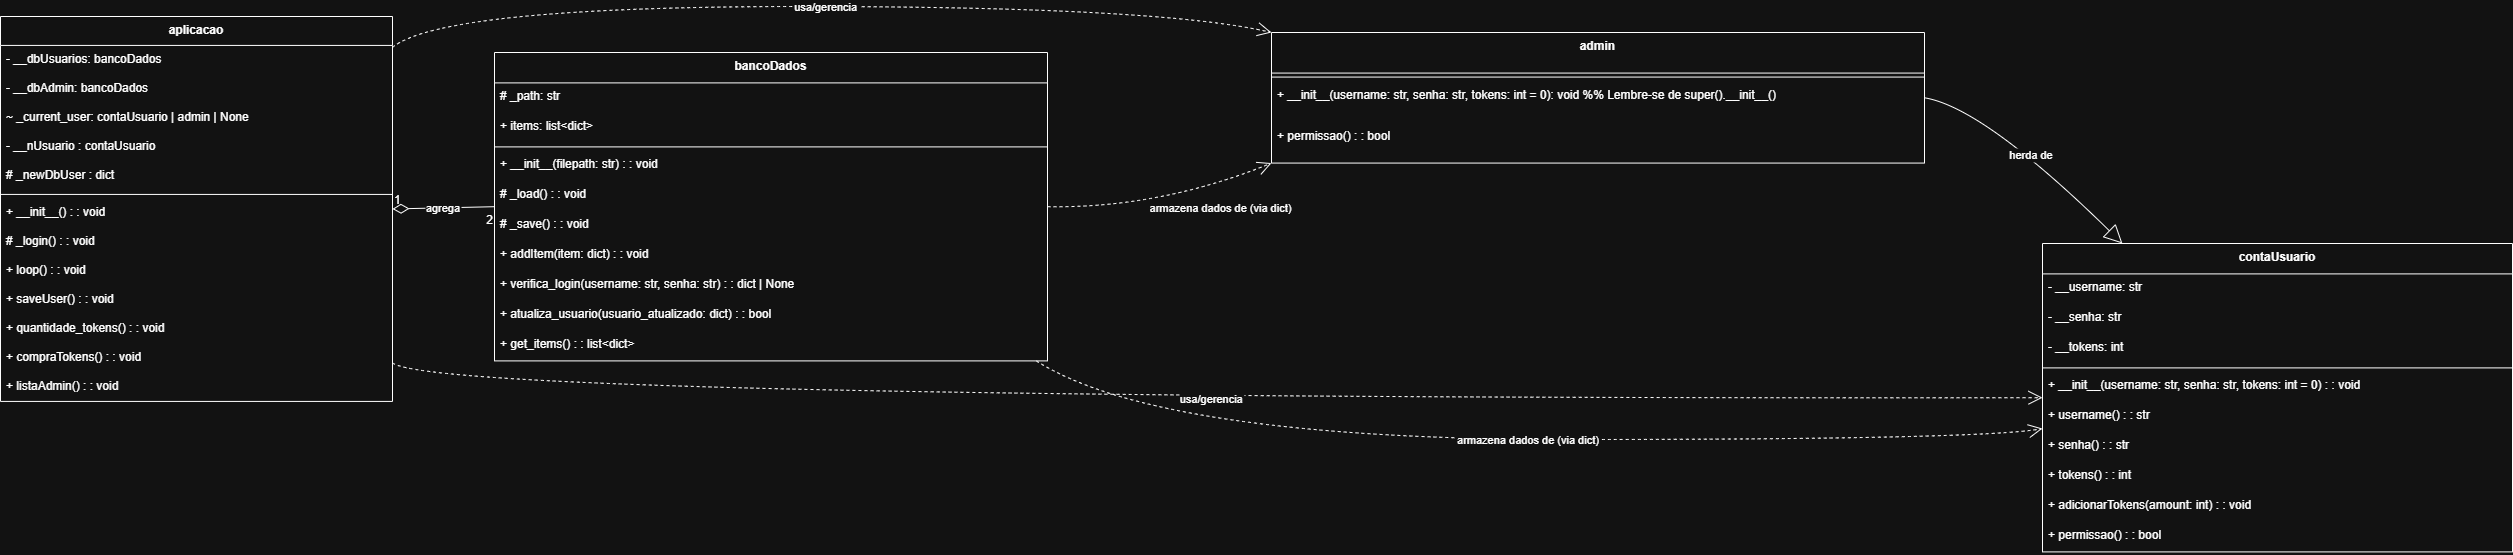

The diagram above was exported from draw.io. Its source (the exported page's mxGraphModel, read from the mxfile embedded in the PNG):
<mxGraphModel dx="1026" dy="656" grid="1" gridSize="10" guides="1" tooltips="1" connect="1" arrows="1" fold="1" page="1" pageScale="1" pageWidth="1169" pageHeight="827" background="#ffffff" math="0" shadow="0">
  <root>
    <mxCell id="0" />
    <mxCell id="1" parent="0" />
    <mxCell id="qZ95Kztvq7CaKRbhKZaK-1" value="contaUsuario" style="swimlane;fontStyle=1;align=center;verticalAlign=top;childLayout=stackLayout;horizontal=1;startSize=30.4;horizontalStack=0;resizeParent=1;resizeParentMax=0;resizeLast=0;collapsible=0;marginBottom=0;" vertex="1" parent="1">
      <mxGeometry x="2062" y="257" width="470" height="308.4" as="geometry" />
    </mxCell>
    <mxCell id="qZ95Kztvq7CaKRbhKZaK-2" value="- __username: str" style="text;strokeColor=none;fillColor=none;align=left;verticalAlign=top;spacingLeft=4;spacingRight=4;overflow=hidden;rotatable=0;points=[[0,0.5],[1,0.5]];portConstraint=eastwest;" vertex="1" parent="qZ95Kztvq7CaKRbhKZaK-1">
      <mxGeometry y="30.4" width="470" height="30" as="geometry" />
    </mxCell>
    <mxCell id="qZ95Kztvq7CaKRbhKZaK-3" value="- __senha: str" style="text;strokeColor=none;fillColor=none;align=left;verticalAlign=top;spacingLeft=4;spacingRight=4;overflow=hidden;rotatable=0;points=[[0,0.5],[1,0.5]];portConstraint=eastwest;" vertex="1" parent="qZ95Kztvq7CaKRbhKZaK-1">
      <mxGeometry y="60.4" width="470" height="30" as="geometry" />
    </mxCell>
    <mxCell id="qZ95Kztvq7CaKRbhKZaK-4" value="- __tokens: int" style="text;strokeColor=none;fillColor=none;align=left;verticalAlign=top;spacingLeft=4;spacingRight=4;overflow=hidden;rotatable=0;points=[[0,0.5],[1,0.5]];portConstraint=eastwest;" vertex="1" parent="qZ95Kztvq7CaKRbhKZaK-1">
      <mxGeometry y="90.4" width="470" height="30" as="geometry" />
    </mxCell>
    <mxCell id="qZ95Kztvq7CaKRbhKZaK-5" style="line;strokeWidth=1;fillColor=none;align=left;verticalAlign=middle;spacingTop=-1;spacingLeft=3;spacingRight=3;rotatable=0;labelPosition=right;points=[];portConstraint=eastwest;strokeColor=inherit;" vertex="1" parent="qZ95Kztvq7CaKRbhKZaK-1">
      <mxGeometry y="120.4" width="470" height="8" as="geometry" />
    </mxCell>
    <mxCell id="qZ95Kztvq7CaKRbhKZaK-6" value="+ __init__(username: str, senha: str, tokens: int = 0) : : void" style="text;strokeColor=none;fillColor=none;align=left;verticalAlign=top;spacingLeft=4;spacingRight=4;overflow=hidden;rotatable=0;points=[[0,0.5],[1,0.5]];portConstraint=eastwest;" vertex="1" parent="qZ95Kztvq7CaKRbhKZaK-1">
      <mxGeometry y="128.4" width="470" height="30" as="geometry" />
    </mxCell>
    <mxCell id="qZ95Kztvq7CaKRbhKZaK-7" value="+ username() : : str" style="text;strokeColor=none;fillColor=none;align=left;verticalAlign=top;spacingLeft=4;spacingRight=4;overflow=hidden;rotatable=0;points=[[0,0.5],[1,0.5]];portConstraint=eastwest;" vertex="1" parent="qZ95Kztvq7CaKRbhKZaK-1">
      <mxGeometry y="158.4" width="470" height="30" as="geometry" />
    </mxCell>
    <mxCell id="qZ95Kztvq7CaKRbhKZaK-8" value="+ senha() : : str " style="text;strokeColor=none;fillColor=none;align=left;verticalAlign=top;spacingLeft=4;spacingRight=4;overflow=hidden;rotatable=0;points=[[0,0.5],[1,0.5]];portConstraint=eastwest;" vertex="1" parent="qZ95Kztvq7CaKRbhKZaK-1">
      <mxGeometry y="188.4" width="470" height="30" as="geometry" />
    </mxCell>
    <mxCell id="qZ95Kztvq7CaKRbhKZaK-9" value="+ tokens() : : int" style="text;strokeColor=none;fillColor=none;align=left;verticalAlign=top;spacingLeft=4;spacingRight=4;overflow=hidden;rotatable=0;points=[[0,0.5],[1,0.5]];portConstraint=eastwest;" vertex="1" parent="qZ95Kztvq7CaKRbhKZaK-1">
      <mxGeometry y="218.4" width="470" height="30" as="geometry" />
    </mxCell>
    <mxCell id="qZ95Kztvq7CaKRbhKZaK-10" value="+ adicionarTokens(amount: int) : : void" style="text;strokeColor=none;fillColor=none;align=left;verticalAlign=top;spacingLeft=4;spacingRight=4;overflow=hidden;rotatable=0;points=[[0,0.5],[1,0.5]];portConstraint=eastwest;" vertex="1" parent="qZ95Kztvq7CaKRbhKZaK-1">
      <mxGeometry y="248.4" width="470" height="30" as="geometry" />
    </mxCell>
    <mxCell id="qZ95Kztvq7CaKRbhKZaK-11" value="+ permissao() : : bool" style="text;strokeColor=none;fillColor=none;align=left;verticalAlign=top;spacingLeft=4;spacingRight=4;overflow=hidden;rotatable=0;points=[[0,0.5],[1,0.5]];portConstraint=eastwest;" vertex="1" parent="qZ95Kztvq7CaKRbhKZaK-1">
      <mxGeometry y="278.4" width="470" height="30" as="geometry" />
    </mxCell>
    <mxCell id="qZ95Kztvq7CaKRbhKZaK-12" value="admin" style="swimlane;fontStyle=1;align=center;verticalAlign=top;childLayout=stackLayout;horizontal=1;startSize=40.57142857142857;horizontalStack=0;resizeParent=1;resizeParentMax=0;resizeLast=0;collapsible=0;marginBottom=0;" vertex="1" parent="1">
      <mxGeometry x="1291" y="46" width="653" height="130.57142857142856" as="geometry" />
    </mxCell>
    <mxCell id="qZ95Kztvq7CaKRbhKZaK-13" style="line;strokeWidth=1;fillColor=none;align=left;verticalAlign=middle;spacingTop=-1;spacingLeft=3;spacingRight=3;rotatable=0;labelPosition=right;points=[];portConstraint=eastwest;strokeColor=inherit;" vertex="1" parent="qZ95Kztvq7CaKRbhKZaK-12">
      <mxGeometry y="40.57142857142857" width="653" height="8" as="geometry" />
    </mxCell>
    <mxCell id="qZ95Kztvq7CaKRbhKZaK-14" value="+ __init__(username: str, senha: str, tokens: int = 0): void  %% Lembre-se de super().__init__()" style="text;strokeColor=none;fillColor=none;align=left;verticalAlign=top;spacingLeft=4;spacingRight=4;overflow=hidden;rotatable=0;points=[[0,0.5],[1,0.5]];portConstraint=eastwest;" vertex="1" parent="qZ95Kztvq7CaKRbhKZaK-12">
      <mxGeometry y="48.57142857142857" width="653" height="41" as="geometry" />
    </mxCell>
    <mxCell id="qZ95Kztvq7CaKRbhKZaK-15" value="+ permissao() : : bool" style="text;strokeColor=none;fillColor=none;align=left;verticalAlign=top;spacingLeft=4;spacingRight=4;overflow=hidden;rotatable=0;points=[[0,0.5],[1,0.5]];portConstraint=eastwest;" vertex="1" parent="qZ95Kztvq7CaKRbhKZaK-12">
      <mxGeometry y="89.57142857142857" width="653" height="41" as="geometry" />
    </mxCell>
    <mxCell id="qZ95Kztvq7CaKRbhKZaK-16" value="bancoDados" style="swimlane;fontStyle=1;align=center;verticalAlign=top;childLayout=stackLayout;horizontal=1;startSize=30.4;horizontalStack=0;resizeParent=1;resizeParentMax=0;resizeLast=0;collapsible=0;marginBottom=0;" vertex="1" parent="1">
      <mxGeometry x="514" y="66" width="553" height="308.4" as="geometry" />
    </mxCell>
    <mxCell id="qZ95Kztvq7CaKRbhKZaK-17" value="# _path: str" style="text;strokeColor=none;fillColor=none;align=left;verticalAlign=top;spacingLeft=4;spacingRight=4;overflow=hidden;rotatable=0;points=[[0,0.5],[1,0.5]];portConstraint=eastwest;" vertex="1" parent="qZ95Kztvq7CaKRbhKZaK-16">
      <mxGeometry y="30.4" width="553" height="30" as="geometry" />
    </mxCell>
    <mxCell id="qZ95Kztvq7CaKRbhKZaK-18" value="+ items: list&lt;dict&gt;" style="text;strokeColor=none;fillColor=none;align=left;verticalAlign=top;spacingLeft=4;spacingRight=4;overflow=hidden;rotatable=0;points=[[0,0.5],[1,0.5]];portConstraint=eastwest;" vertex="1" parent="qZ95Kztvq7CaKRbhKZaK-16">
      <mxGeometry y="60.4" width="553" height="30" as="geometry" />
    </mxCell>
    <mxCell id="qZ95Kztvq7CaKRbhKZaK-19" style="line;strokeWidth=1;fillColor=none;align=left;verticalAlign=middle;spacingTop=-1;spacingLeft=3;spacingRight=3;rotatable=0;labelPosition=right;points=[];portConstraint=eastwest;strokeColor=inherit;" vertex="1" parent="qZ95Kztvq7CaKRbhKZaK-16">
      <mxGeometry y="90.4" width="553" height="8" as="geometry" />
    </mxCell>
    <mxCell id="qZ95Kztvq7CaKRbhKZaK-20" value="+ __init__(filepath: str) : : void" style="text;strokeColor=none;fillColor=none;align=left;verticalAlign=top;spacingLeft=4;spacingRight=4;overflow=hidden;rotatable=0;points=[[0,0.5],[1,0.5]];portConstraint=eastwest;" vertex="1" parent="qZ95Kztvq7CaKRbhKZaK-16">
      <mxGeometry y="98.4" width="553" height="30" as="geometry" />
    </mxCell>
    <mxCell id="qZ95Kztvq7CaKRbhKZaK-21" value="# _load() : : void" style="text;strokeColor=none;fillColor=none;align=left;verticalAlign=top;spacingLeft=4;spacingRight=4;overflow=hidden;rotatable=0;points=[[0,0.5],[1,0.5]];portConstraint=eastwest;" vertex="1" parent="qZ95Kztvq7CaKRbhKZaK-16">
      <mxGeometry y="128.4" width="553" height="30" as="geometry" />
    </mxCell>
    <mxCell id="qZ95Kztvq7CaKRbhKZaK-22" value="# _save() : : void" style="text;strokeColor=none;fillColor=none;align=left;verticalAlign=top;spacingLeft=4;spacingRight=4;overflow=hidden;rotatable=0;points=[[0,0.5],[1,0.5]];portConstraint=eastwest;" vertex="1" parent="qZ95Kztvq7CaKRbhKZaK-16">
      <mxGeometry y="158.4" width="553" height="30" as="geometry" />
    </mxCell>
    <mxCell id="qZ95Kztvq7CaKRbhKZaK-23" value="+ addItem(item: dict) : : void" style="text;strokeColor=none;fillColor=none;align=left;verticalAlign=top;spacingLeft=4;spacingRight=4;overflow=hidden;rotatable=0;points=[[0,0.5],[1,0.5]];portConstraint=eastwest;" vertex="1" parent="qZ95Kztvq7CaKRbhKZaK-16">
      <mxGeometry y="188.4" width="553" height="30" as="geometry" />
    </mxCell>
    <mxCell id="qZ95Kztvq7CaKRbhKZaK-24" value="+ verifica_login(username: str, senha: str) : : dict | None" style="text;strokeColor=none;fillColor=none;align=left;verticalAlign=top;spacingLeft=4;spacingRight=4;overflow=hidden;rotatable=0;points=[[0,0.5],[1,0.5]];portConstraint=eastwest;" vertex="1" parent="qZ95Kztvq7CaKRbhKZaK-16">
      <mxGeometry y="218.4" width="553" height="30" as="geometry" />
    </mxCell>
    <mxCell id="qZ95Kztvq7CaKRbhKZaK-25" value="+ atualiza_usuario(usuario_atualizado: dict) : : bool" style="text;strokeColor=none;fillColor=none;align=left;verticalAlign=top;spacingLeft=4;spacingRight=4;overflow=hidden;rotatable=0;points=[[0,0.5],[1,0.5]];portConstraint=eastwest;" vertex="1" parent="qZ95Kztvq7CaKRbhKZaK-16">
      <mxGeometry y="248.4" width="553" height="30" as="geometry" />
    </mxCell>
    <mxCell id="qZ95Kztvq7CaKRbhKZaK-26" value="+ get_items() : : list&lt;dict&gt;" style="text;strokeColor=none;fillColor=none;align=left;verticalAlign=top;spacingLeft=4;spacingRight=4;overflow=hidden;rotatable=0;points=[[0,0.5],[1,0.5]];portConstraint=eastwest;" vertex="1" parent="qZ95Kztvq7CaKRbhKZaK-16">
      <mxGeometry y="278.4" width="553" height="30" as="geometry" />
    </mxCell>
    <mxCell id="qZ95Kztvq7CaKRbhKZaK-27" value="aplicacao" style="swimlane;fontStyle=1;align=center;verticalAlign=top;childLayout=stackLayout;horizontal=1;startSize=28.923076923076923;horizontalStack=0;resizeParent=1;resizeParentMax=0;resizeLast=0;collapsible=0;marginBottom=0;" vertex="1" parent="1">
      <mxGeometry x="20" y="30" width="392" height="384.9230769230769" as="geometry" />
    </mxCell>
    <mxCell id="qZ95Kztvq7CaKRbhKZaK-28" value="- __dbUsuarios: bancoDados" style="text;strokeColor=none;fillColor=none;align=left;verticalAlign=top;spacingLeft=4;spacingRight=4;overflow=hidden;rotatable=0;points=[[0,0.5],[1,0.5]];portConstraint=eastwest;" vertex="1" parent="qZ95Kztvq7CaKRbhKZaK-27">
      <mxGeometry y="28.923076923076923" width="392" height="29" as="geometry" />
    </mxCell>
    <mxCell id="qZ95Kztvq7CaKRbhKZaK-29" value="- __dbAdmin: bancoDados" style="text;strokeColor=none;fillColor=none;align=left;verticalAlign=top;spacingLeft=4;spacingRight=4;overflow=hidden;rotatable=0;points=[[0,0.5],[1,0.5]];portConstraint=eastwest;" vertex="1" parent="qZ95Kztvq7CaKRbhKZaK-27">
      <mxGeometry y="57.92307692307692" width="392" height="29" as="geometry" />
    </mxCell>
    <mxCell id="qZ95Kztvq7CaKRbhKZaK-30" value="~ _current_user: contaUsuario | admin | None" style="text;strokeColor=none;fillColor=none;align=left;verticalAlign=top;spacingLeft=4;spacingRight=4;overflow=hidden;rotatable=0;points=[[0,0.5],[1,0.5]];portConstraint=eastwest;" vertex="1" parent="qZ95Kztvq7CaKRbhKZaK-27">
      <mxGeometry y="86.92307692307692" width="392" height="29" as="geometry" />
    </mxCell>
    <mxCell id="qZ95Kztvq7CaKRbhKZaK-31" value="- __nUsuario : contaUsuario" style="text;strokeColor=none;fillColor=none;align=left;verticalAlign=top;spacingLeft=4;spacingRight=4;overflow=hidden;rotatable=0;points=[[0,0.5],[1,0.5]];portConstraint=eastwest;" vertex="1" parent="qZ95Kztvq7CaKRbhKZaK-27">
      <mxGeometry y="115.92307692307692" width="392" height="29" as="geometry" />
    </mxCell>
    <mxCell id="qZ95Kztvq7CaKRbhKZaK-32" value="# _newDbUser : dict" style="text;strokeColor=none;fillColor=none;align=left;verticalAlign=top;spacingLeft=4;spacingRight=4;overflow=hidden;rotatable=0;points=[[0,0.5],[1,0.5]];portConstraint=eastwest;" vertex="1" parent="qZ95Kztvq7CaKRbhKZaK-27">
      <mxGeometry y="144.9230769230769" width="392" height="29" as="geometry" />
    </mxCell>
    <mxCell id="qZ95Kztvq7CaKRbhKZaK-33" style="line;strokeWidth=1;fillColor=none;align=left;verticalAlign=middle;spacingTop=-1;spacingLeft=3;spacingRight=3;rotatable=0;labelPosition=right;points=[];portConstraint=eastwest;strokeColor=inherit;" vertex="1" parent="qZ95Kztvq7CaKRbhKZaK-27">
      <mxGeometry y="173.9230769230769" width="392" height="8" as="geometry" />
    </mxCell>
    <mxCell id="qZ95Kztvq7CaKRbhKZaK-34" value="+ __init__() : : void" style="text;strokeColor=none;fillColor=none;align=left;verticalAlign=top;spacingLeft=4;spacingRight=4;overflow=hidden;rotatable=0;points=[[0,0.5],[1,0.5]];portConstraint=eastwest;" vertex="1" parent="qZ95Kztvq7CaKRbhKZaK-27">
      <mxGeometry y="181.9230769230769" width="392" height="29" as="geometry" />
    </mxCell>
    <mxCell id="qZ95Kztvq7CaKRbhKZaK-35" value="# _login() : : void" style="text;strokeColor=none;fillColor=none;align=left;verticalAlign=top;spacingLeft=4;spacingRight=4;overflow=hidden;rotatable=0;points=[[0,0.5],[1,0.5]];portConstraint=eastwest;" vertex="1" parent="qZ95Kztvq7CaKRbhKZaK-27">
      <mxGeometry y="210.9230769230769" width="392" height="29" as="geometry" />
    </mxCell>
    <mxCell id="qZ95Kztvq7CaKRbhKZaK-36" value="+ loop() : : void" style="text;strokeColor=none;fillColor=none;align=left;verticalAlign=top;spacingLeft=4;spacingRight=4;overflow=hidden;rotatable=0;points=[[0,0.5],[1,0.5]];portConstraint=eastwest;" vertex="1" parent="qZ95Kztvq7CaKRbhKZaK-27">
      <mxGeometry y="239.9230769230769" width="392" height="29" as="geometry" />
    </mxCell>
    <mxCell id="qZ95Kztvq7CaKRbhKZaK-37" value="+ saveUser() : : void" style="text;strokeColor=none;fillColor=none;align=left;verticalAlign=top;spacingLeft=4;spacingRight=4;overflow=hidden;rotatable=0;points=[[0,0.5],[1,0.5]];portConstraint=eastwest;" vertex="1" parent="qZ95Kztvq7CaKRbhKZaK-27">
      <mxGeometry y="268.9230769230769" width="392" height="29" as="geometry" />
    </mxCell>
    <mxCell id="qZ95Kztvq7CaKRbhKZaK-38" value="+ quantidade_tokens() : : void" style="text;strokeColor=none;fillColor=none;align=left;verticalAlign=top;spacingLeft=4;spacingRight=4;overflow=hidden;rotatable=0;points=[[0,0.5],[1,0.5]];portConstraint=eastwest;" vertex="1" parent="qZ95Kztvq7CaKRbhKZaK-27">
      <mxGeometry y="297.9230769230769" width="392" height="29" as="geometry" />
    </mxCell>
    <mxCell id="qZ95Kztvq7CaKRbhKZaK-39" value="+ compraTokens() : : void" style="text;strokeColor=none;fillColor=none;align=left;verticalAlign=top;spacingLeft=4;spacingRight=4;overflow=hidden;rotatable=0;points=[[0,0.5],[1,0.5]];portConstraint=eastwest;" vertex="1" parent="qZ95Kztvq7CaKRbhKZaK-27">
      <mxGeometry y="326.9230769230769" width="392" height="29" as="geometry" />
    </mxCell>
    <mxCell id="qZ95Kztvq7CaKRbhKZaK-40" value="+ listaAdmin() : : void" style="text;strokeColor=none;fillColor=none;align=left;verticalAlign=top;spacingLeft=4;spacingRight=4;overflow=hidden;rotatable=0;points=[[0,0.5],[1,0.5]];portConstraint=eastwest;" vertex="1" parent="qZ95Kztvq7CaKRbhKZaK-27">
      <mxGeometry y="355.9230769230769" width="392" height="29" as="geometry" />
    </mxCell>
    <mxCell id="qZ95Kztvq7CaKRbhKZaK-41" value="herda de" style="curved=1;startArrow=none;endArrow=block;endSize=16;endFill=0;exitX=1;exitY=0.5;entryX=0.17;entryY=0;rounded=0;" edge="1" parent="1" source="qZ95Kztvq7CaKRbhKZaK-12" target="qZ95Kztvq7CaKRbhKZaK-1">
      <mxGeometry relative="1" as="geometry">
        <Array as="points">
          <mxPoint x="2003" y="121" />
        </Array>
      </mxGeometry>
    </mxCell>
    <mxCell id="qZ95Kztvq7CaKRbhKZaK-42" value="agrega" style="curved=1;startArrow=diamondThin;startSize=14;startFill=0;endArrow=none;exitX=1;exitY=0.5;entryX=0;entryY=0.5;rounded=0;" edge="1" parent="1" source="qZ95Kztvq7CaKRbhKZaK-27" target="qZ95Kztvq7CaKRbhKZaK-16">
      <mxGeometry relative="1" as="geometry">
        <Array as="points" />
      </mxGeometry>
    </mxCell>
    <mxCell id="qZ95Kztvq7CaKRbhKZaK-43" value="1" style="edgeLabel;resizable=0;labelBackgroundColor=none;fontSize=12;align=left;verticalAlign=bottom;" vertex="1" parent="qZ95Kztvq7CaKRbhKZaK-42">
      <mxGeometry x="-1" relative="1" as="geometry" />
    </mxCell>
    <mxCell id="qZ95Kztvq7CaKRbhKZaK-44" value="2" style="edgeLabel;resizable=0;labelBackgroundColor=none;fontSize=12;align=right;verticalAlign=top;" vertex="1" parent="qZ95Kztvq7CaKRbhKZaK-42">
      <mxGeometry x="1" relative="1" as="geometry" />
    </mxCell>
    <mxCell id="qZ95Kztvq7CaKRbhKZaK-45" value="usa/gerencia" style="curved=1;dashed=1;startArrow=none;endArrow=open;endSize=12;exitX=1;exitY=0.9;entryX=0;entryY=0.5;rounded=0;" edge="1" parent="1" source="qZ95Kztvq7CaKRbhKZaK-27" target="qZ95Kztvq7CaKRbhKZaK-1">
      <mxGeometry relative="1" as="geometry">
        <Array as="points">
          <mxPoint x="463" y="413" />
        </Array>
      </mxGeometry>
    </mxCell>
    <mxCell id="qZ95Kztvq7CaKRbhKZaK-46" value="usa/gerencia" style="curved=1;dashed=1;startArrow=none;endArrow=open;endSize=12;exitX=1;exitY=0.08;entryX=0;entryY=0;rounded=0;" edge="1" parent="1" source="qZ95Kztvq7CaKRbhKZaK-27" target="qZ95Kztvq7CaKRbhKZaK-12">
      <mxGeometry relative="1" as="geometry">
        <Array as="points">
          <mxPoint x="463" y="20" />
          <mxPoint x="1179" y="20" />
        </Array>
      </mxGeometry>
    </mxCell>
    <mxCell id="qZ95Kztvq7CaKRbhKZaK-47" value="armazena dados de (via dict)" style="curved=1;dashed=1;startArrow=none;endArrow=open;endSize=12;exitX=0.98;exitY=1;entryX=0;entryY=0.6;rounded=0;" edge="1" parent="1" source="qZ95Kztvq7CaKRbhKZaK-16" target="qZ95Kztvq7CaKRbhKZaK-1">
      <mxGeometry relative="1" as="geometry">
        <Array as="points">
          <mxPoint x="1179" y="453" />
          <mxPoint x="2003" y="453" />
        </Array>
      </mxGeometry>
    </mxCell>
    <mxCell id="qZ95Kztvq7CaKRbhKZaK-48" value="armazena dados de (via dict)" style="curved=1;dashed=1;startArrow=none;endArrow=open;endSize=12;exitX=1;exitY=0.5;entryX=0;entryY=1;rounded=0;" edge="1" parent="1" source="qZ95Kztvq7CaKRbhKZaK-16" target="qZ95Kztvq7CaKRbhKZaK-12">
      <mxGeometry x="0.4475" y="-23" relative="1" as="geometry">
        <Array as="points">
          <mxPoint x="1179" y="222" />
        </Array>
        <mxPoint as="offset" />
      </mxGeometry>
    </mxCell>
  </root>
</mxGraphModel>